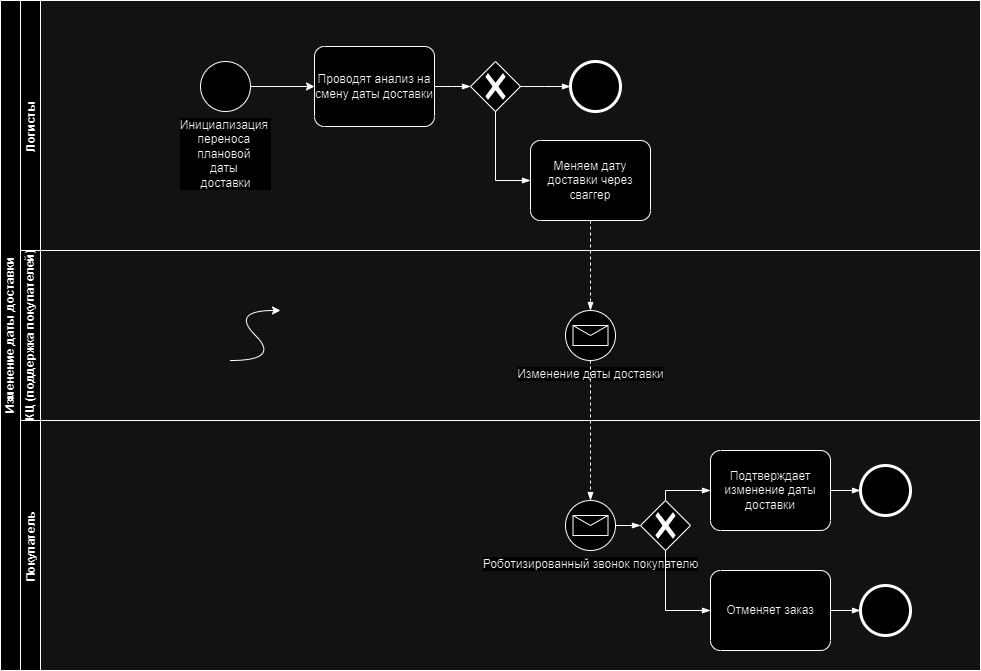

The diagram above was exported from draw.io. Its source (the exported page's mxGraphModel, read from the mxfile embedded in the PNG):
<mxGraphModel dx="2074" dy="2718" grid="1" gridSize="10" guides="1" tooltips="1" connect="1" arrows="1" fold="1" page="0" pageScale="1" pageWidth="827" pageHeight="1169" math="0" shadow="0">
  <root>
    <mxCell id="0" />
    <mxCell id="1" parent="0" />
    <mxCell id="tADJbYhTkMRDe6y0abn6-1" value="Изменение даты доставки" style="swimlane;html=1;childLayout=stackLayout;resizeParent=1;resizeParentMax=0;horizontal=0;startSize=20;horizontalStack=0;" parent="1" vertex="1">
      <mxGeometry x="20" y="-1280" width="980" height="670" as="geometry" />
    </mxCell>
    <mxCell id="tADJbYhTkMRDe6y0abn6-6" value="Логисты" style="swimlane;startSize=20;horizontal=0;" parent="tADJbYhTkMRDe6y0abn6-1" vertex="1">
      <mxGeometry x="20" width="960" height="250" as="geometry" />
    </mxCell>
    <mxCell id="tADJbYhTkMRDe6y0abn6-8" value="Проводят анализ на смену даты доставки" style="points=[[0.25,0,0],[0.5,0,0],[0.75,0,0],[1,0.25,0],[1,0.5,0],[1,0.75,0],[0.75,1,0],[0.5,1,0],[0.25,1,0],[0,0.75,0],[0,0.5,0],[0,0.25,0]];shape=mxgraph.bpmn.task;whiteSpace=wrap;rectStyle=rounded;size=10;taskMarker=abstract;" parent="tADJbYhTkMRDe6y0abn6-6" vertex="1">
      <mxGeometry x="294" y="46" width="120" height="80" as="geometry" />
    </mxCell>
    <mxCell id="tADJbYhTkMRDe6y0abn6-10" value="" style="points=[[0.25,0.25,0],[0.5,0,0],[0.75,0.25,0],[1,0.5,0],[0.75,0.75,0],[0.5,1,0],[0.25,0.75,0],[0,0.5,0]];shape=mxgraph.bpmn.gateway2;html=1;verticalLabelPosition=bottom;labelBackgroundColor=#ffffff;verticalAlign=top;align=center;perimeter=rhombusPerimeter;outlineConnect=0;outline=none;symbol=none;gwType=exclusive;" parent="tADJbYhTkMRDe6y0abn6-6" vertex="1">
      <mxGeometry x="450" y="61" width="50" height="50" as="geometry" />
    </mxCell>
    <mxCell id="tADJbYhTkMRDe6y0abn6-11" value="" style="edgeStyle=elbowEdgeStyle;fontSize=12;html=1;endArrow=blockThin;endFill=1;rounded=0;exitX=1;exitY=0.5;exitDx=0;exitDy=0;exitPerimeter=0;entryX=0;entryY=0.5;entryDx=0;entryDy=0;entryPerimeter=0;" parent="tADJbYhTkMRDe6y0abn6-6" source="tADJbYhTkMRDe6y0abn6-8" target="tADJbYhTkMRDe6y0abn6-10" edge="1">
      <mxGeometry width="160" relative="1" as="geometry">
        <mxPoint x="380" y="236" as="sourcePoint" />
        <mxPoint x="540" y="236" as="targetPoint" />
      </mxGeometry>
    </mxCell>
    <mxCell id="tADJbYhTkMRDe6y0abn6-12" value="" style="points=[[0.145,0.145,0],[0.5,0,0],[0.855,0.145,0],[1,0.5,0],[0.855,0.855,0],[0.5,1,0],[0.145,0.855,0],[0,0.5,0]];shape=mxgraph.bpmn.event;html=1;verticalLabelPosition=bottom;labelBackgroundColor=#ffffff;verticalAlign=top;align=center;perimeter=ellipsePerimeter;outlineConnect=0;aspect=fixed;outline=end;symbol=terminate2;" parent="tADJbYhTkMRDe6y0abn6-6" vertex="1">
      <mxGeometry x="550" y="61" width="50" height="50" as="geometry" />
    </mxCell>
    <mxCell id="tADJbYhTkMRDe6y0abn6-13" value="" style="edgeStyle=elbowEdgeStyle;fontSize=12;html=1;endArrow=blockThin;endFill=1;rounded=0;exitX=1;exitY=0.5;exitDx=0;exitDy=0;exitPerimeter=0;entryX=0;entryY=0.5;entryDx=0;entryDy=0;entryPerimeter=0;" parent="tADJbYhTkMRDe6y0abn6-6" source="tADJbYhTkMRDe6y0abn6-10" target="tADJbYhTkMRDe6y0abn6-12" edge="1">
      <mxGeometry width="160" relative="1" as="geometry">
        <mxPoint x="440" y="86" as="sourcePoint" />
        <mxPoint x="600" y="86" as="targetPoint" />
      </mxGeometry>
    </mxCell>
    <mxCell id="tADJbYhTkMRDe6y0abn6-14" value="Меняем дату доставки через сваггер" style="points=[[0.25,0,0],[0.5,0,0],[0.75,0,0],[1,0.25,0],[1,0.5,0],[1,0.75,0],[0.75,1,0],[0.5,1,0],[0.25,1,0],[0,0.75,0],[0,0.5,0],[0,0.25,0]];shape=mxgraph.bpmn.task;whiteSpace=wrap;rectStyle=rounded;size=10;taskMarker=abstract;" parent="tADJbYhTkMRDe6y0abn6-6" vertex="1">
      <mxGeometry x="510" y="140" width="120" height="80" as="geometry" />
    </mxCell>
    <mxCell id="tADJbYhTkMRDe6y0abn6-15" value="" style="edgeStyle=elbowEdgeStyle;fontSize=12;html=1;endArrow=blockThin;endFill=1;rounded=0;exitX=0.5;exitY=1;exitDx=0;exitDy=0;exitPerimeter=0;entryX=0;entryY=0.5;entryDx=0;entryDy=0;entryPerimeter=0;" parent="tADJbYhTkMRDe6y0abn6-6" source="tADJbYhTkMRDe6y0abn6-10" target="tADJbYhTkMRDe6y0abn6-14" edge="1">
      <mxGeometry width="160" relative="1" as="geometry">
        <mxPoint x="390" y="180" as="sourcePoint" />
        <mxPoint x="550" y="180" as="targetPoint" />
        <Array as="points">
          <mxPoint x="475" y="160" />
        </Array>
      </mxGeometry>
    </mxCell>
    <mxCell id="tADJbYhTkMRDe6y0abn6-34" value="Инициализация&amp;nbsp;&lt;br&gt;переноса&amp;nbsp;&lt;br&gt;плановой&amp;nbsp;&lt;br&gt;даты&amp;nbsp;&lt;br&gt;доставки" style="points=[[0.145,0.145,0],[0.5,0,0],[0.855,0.145,0],[1,0.5,0],[0.855,0.855,0],[0.5,1,0],[0.145,0.855,0],[0,0.5,0]];shape=mxgraph.bpmn.event;html=1;verticalLabelPosition=bottom;labelBackgroundColor=#ffffff;verticalAlign=top;align=center;perimeter=ellipsePerimeter;outlineConnect=0;aspect=fixed;outline=standard;symbol=general;" parent="tADJbYhTkMRDe6y0abn6-6" vertex="1">
      <mxGeometry x="180" y="61" width="50" height="50" as="geometry" />
    </mxCell>
    <mxCell id="tADJbYhTkMRDe6y0abn6-35" value="" style="endArrow=classic;html=1;rounded=0;exitX=1;exitY=0.5;exitDx=0;exitDy=0;exitPerimeter=0;entryX=0;entryY=0.5;entryDx=0;entryDy=0;entryPerimeter=0;" parent="tADJbYhTkMRDe6y0abn6-6" source="tADJbYhTkMRDe6y0abn6-34" target="tADJbYhTkMRDe6y0abn6-8" edge="1">
      <mxGeometry width="50" height="50" relative="1" as="geometry">
        <mxPoint x="730" y="430" as="sourcePoint" />
        <mxPoint x="270" y="86" as="targetPoint" />
      </mxGeometry>
    </mxCell>
    <mxCell id="tADJbYhTkMRDe6y0abn6-16" value="КЦ (поддержка покупателей)" style="swimlane;html=1;startSize=20;horizontal=0;" parent="tADJbYhTkMRDe6y0abn6-1" vertex="1">
      <mxGeometry x="20" y="250" width="960" height="170" as="geometry" />
    </mxCell>
    <mxCell id="tADJbYhTkMRDe6y0abn6-17" value="Изменение даты доставки" style="points=[[0.145,0.145,0],[0.5,0,0],[0.855,0.145,0],[1,0.5,0],[0.855,0.855,0],[0.5,1,0],[0.145,0.855,0],[0,0.5,0]];shape=mxgraph.bpmn.event;html=1;verticalLabelPosition=bottom;labelBackgroundColor=#ffffff;verticalAlign=top;align=center;perimeter=ellipsePerimeter;outlineConnect=0;aspect=fixed;outline=standard;symbol=message;" parent="tADJbYhTkMRDe6y0abn6-16" vertex="1">
      <mxGeometry x="545" y="60" width="50" height="50" as="geometry" />
    </mxCell>
    <mxCell id="4iYqM_ZYdVpy_NGIDd0g-1" value="" style="curved=1;endArrow=classic;html=1;rounded=0;" parent="tADJbYhTkMRDe6y0abn6-16" edge="1">
      <mxGeometry width="50" height="50" relative="1" as="geometry">
        <mxPoint x="210" y="110" as="sourcePoint" />
        <mxPoint x="260" y="60" as="targetPoint" />
        <Array as="points">
          <mxPoint x="260" y="110" />
          <mxPoint x="210" y="60" />
        </Array>
      </mxGeometry>
    </mxCell>
    <mxCell id="tADJbYhTkMRDe6y0abn6-20" value="" style="edgeStyle=elbowEdgeStyle;fontSize=12;html=1;endArrow=blockThin;endFill=1;rounded=0;exitX=0.5;exitY=1;exitDx=0;exitDy=0;exitPerimeter=0;entryX=0.5;entryY=0;entryDx=0;entryDy=0;entryPerimeter=0;dashed=1;" parent="tADJbYhTkMRDe6y0abn6-1" source="tADJbYhTkMRDe6y0abn6-14" target="tADJbYhTkMRDe6y0abn6-17" edge="1">
      <mxGeometry width="160" relative="1" as="geometry">
        <mxPoint x="330" y="680" as="sourcePoint" />
        <mxPoint x="490" y="680" as="targetPoint" />
      </mxGeometry>
    </mxCell>
    <mxCell id="tADJbYhTkMRDe6y0abn6-21" value="" style="edgeStyle=elbowEdgeStyle;fontSize=12;html=1;endArrow=blockThin;endFill=1;rounded=0;exitX=0.5;exitY=1;exitDx=0;exitDy=0;exitPerimeter=0;entryX=0.5;entryY=0;entryDx=0;entryDy=0;entryPerimeter=0;dashed=1;" parent="tADJbYhTkMRDe6y0abn6-1" source="tADJbYhTkMRDe6y0abn6-17" target="tADJbYhTkMRDe6y0abn6-23" edge="1">
      <mxGeometry width="160" relative="1" as="geometry">
        <mxPoint x="420" y="720" as="sourcePoint" />
        <mxPoint x="580" y="720" as="targetPoint" />
      </mxGeometry>
    </mxCell>
    <mxCell id="tADJbYhTkMRDe6y0abn6-22" value="Покупатель" style="swimlane;startSize=20;horizontal=0;" parent="tADJbYhTkMRDe6y0abn6-1" vertex="1">
      <mxGeometry x="20" y="420" width="960" height="250" as="geometry" />
    </mxCell>
    <mxCell id="tADJbYhTkMRDe6y0abn6-23" value="Роботизированный звонок покупателю" style="points=[[0.145,0.145,0],[0.5,0,0],[0.855,0.145,0],[1,0.5,0],[0.855,0.855,0],[0.5,1,0],[0.145,0.855,0],[0,0.5,0]];shape=mxgraph.bpmn.event;html=1;verticalLabelPosition=bottom;labelBackgroundColor=#ffffff;verticalAlign=top;align=center;perimeter=ellipsePerimeter;outlineConnect=0;aspect=fixed;outline=standard;symbol=message;" parent="tADJbYhTkMRDe6y0abn6-22" vertex="1">
      <mxGeometry x="545" y="80" width="50" height="50" as="geometry" />
    </mxCell>
    <mxCell id="tADJbYhTkMRDe6y0abn6-24" value="Подтверждает изменение даты доставки" style="points=[[0.25,0,0],[0.5,0,0],[0.75,0,0],[1,0.25,0],[1,0.5,0],[1,0.75,0],[0.75,1,0],[0.5,1,0],[0.25,1,0],[0,0.75,0],[0,0.5,0],[0,0.25,0]];shape=mxgraph.bpmn.task;whiteSpace=wrap;rectStyle=rounded;size=10;taskMarker=abstract;" parent="tADJbYhTkMRDe6y0abn6-22" vertex="1">
      <mxGeometry x="690" y="30" width="120" height="80" as="geometry" />
    </mxCell>
    <mxCell id="tADJbYhTkMRDe6y0abn6-25" value="Отменяет заказ" style="points=[[0.25,0,0],[0.5,0,0],[0.75,0,0],[1,0.25,0],[1,0.5,0],[1,0.75,0],[0.75,1,0],[0.5,1,0],[0.25,1,0],[0,0.75,0],[0,0.5,0],[0,0.25,0]];shape=mxgraph.bpmn.task;whiteSpace=wrap;rectStyle=rounded;size=10;taskMarker=abstract;" parent="tADJbYhTkMRDe6y0abn6-22" vertex="1">
      <mxGeometry x="690" y="150" width="120" height="80" as="geometry" />
    </mxCell>
    <mxCell id="tADJbYhTkMRDe6y0abn6-26" value="" style="points=[[0.25,0.25,0],[0.5,0,0],[0.75,0.25,0],[1,0.5,0],[0.75,0.75,0],[0.5,1,0],[0.25,0.75,0],[0,0.5,0]];shape=mxgraph.bpmn.gateway2;html=1;verticalLabelPosition=bottom;labelBackgroundColor=#ffffff;verticalAlign=top;align=center;perimeter=rhombusPerimeter;outlineConnect=0;outline=none;symbol=none;gwType=exclusive;" parent="tADJbYhTkMRDe6y0abn6-22" vertex="1">
      <mxGeometry x="620" y="80" width="50" height="50" as="geometry" />
    </mxCell>
    <mxCell id="tADJbYhTkMRDe6y0abn6-27" value="" style="edgeStyle=elbowEdgeStyle;fontSize=12;html=1;endArrow=blockThin;endFill=1;rounded=0;exitX=1;exitY=0.5;exitDx=0;exitDy=0;exitPerimeter=0;entryX=0;entryY=0.5;entryDx=0;entryDy=0;entryPerimeter=0;" parent="tADJbYhTkMRDe6y0abn6-22" source="tADJbYhTkMRDe6y0abn6-23" target="tADJbYhTkMRDe6y0abn6-26" edge="1">
      <mxGeometry width="160" relative="1" as="geometry">
        <mxPoint x="640" y="110" as="sourcePoint" />
        <mxPoint x="800" y="110" as="targetPoint" />
      </mxGeometry>
    </mxCell>
    <mxCell id="tADJbYhTkMRDe6y0abn6-28" value="" style="edgeStyle=elbowEdgeStyle;fontSize=12;html=1;endArrow=blockThin;endFill=1;rounded=0;exitX=0.5;exitY=0;exitDx=0;exitDy=0;exitPerimeter=0;entryX=0;entryY=0.5;entryDx=0;entryDy=0;entryPerimeter=0;" parent="tADJbYhTkMRDe6y0abn6-22" source="tADJbYhTkMRDe6y0abn6-26" target="tADJbYhTkMRDe6y0abn6-24" edge="1">
      <mxGeometry width="160" relative="1" as="geometry">
        <mxPoint x="640" y="110" as="sourcePoint" />
        <mxPoint x="800" y="110" as="targetPoint" />
        <Array as="points">
          <mxPoint x="645" y="70" />
        </Array>
      </mxGeometry>
    </mxCell>
    <mxCell id="tADJbYhTkMRDe6y0abn6-29" value="" style="edgeStyle=elbowEdgeStyle;fontSize=12;html=1;endArrow=blockThin;endFill=1;rounded=0;exitX=0.5;exitY=1;exitDx=0;exitDy=0;exitPerimeter=0;entryX=0;entryY=0.5;entryDx=0;entryDy=0;entryPerimeter=0;" parent="tADJbYhTkMRDe6y0abn6-22" source="tADJbYhTkMRDe6y0abn6-26" target="tADJbYhTkMRDe6y0abn6-25" edge="1">
      <mxGeometry width="160" relative="1" as="geometry">
        <mxPoint x="640" y="110" as="sourcePoint" />
        <mxPoint x="800" y="110" as="targetPoint" />
        <Array as="points">
          <mxPoint x="645" y="160" />
        </Array>
      </mxGeometry>
    </mxCell>
    <mxCell id="tADJbYhTkMRDe6y0abn6-30" value="" style="points=[[0.145,0.145,0],[0.5,0,0],[0.855,0.145,0],[1,0.5,0],[0.855,0.855,0],[0.5,1,0],[0.145,0.855,0],[0,0.5,0]];shape=mxgraph.bpmn.event;html=1;verticalLabelPosition=bottom;labelBackgroundColor=#ffffff;verticalAlign=top;align=center;perimeter=ellipsePerimeter;outlineConnect=0;aspect=fixed;outline=end;symbol=terminate2;" parent="tADJbYhTkMRDe6y0abn6-22" vertex="1">
      <mxGeometry x="840" y="45" width="50" height="50" as="geometry" />
    </mxCell>
    <mxCell id="tADJbYhTkMRDe6y0abn6-31" value="" style="points=[[0.145,0.145,0],[0.5,0,0],[0.855,0.145,0],[1,0.5,0],[0.855,0.855,0],[0.5,1,0],[0.145,0.855,0],[0,0.5,0]];shape=mxgraph.bpmn.event;html=1;verticalLabelPosition=bottom;labelBackgroundColor=#ffffff;verticalAlign=top;align=center;perimeter=ellipsePerimeter;outlineConnect=0;aspect=fixed;outline=end;symbol=terminate2;" parent="tADJbYhTkMRDe6y0abn6-22" vertex="1">
      <mxGeometry x="840" y="165" width="50" height="50" as="geometry" />
    </mxCell>
    <mxCell id="tADJbYhTkMRDe6y0abn6-32" value="" style="edgeStyle=elbowEdgeStyle;fontSize=12;html=1;endArrow=blockThin;endFill=1;rounded=0;entryX=0;entryY=0.5;entryDx=0;entryDy=0;entryPerimeter=0;exitX=1;exitY=0.5;exitDx=0;exitDy=0;exitPerimeter=0;" parent="tADJbYhTkMRDe6y0abn6-22" source="tADJbYhTkMRDe6y0abn6-24" target="tADJbYhTkMRDe6y0abn6-30" edge="1">
      <mxGeometry width="160" relative="1" as="geometry">
        <mxPoint x="640" y="110" as="sourcePoint" />
        <mxPoint x="800" y="110" as="targetPoint" />
      </mxGeometry>
    </mxCell>
    <mxCell id="tADJbYhTkMRDe6y0abn6-33" value="" style="edgeStyle=elbowEdgeStyle;fontSize=12;html=1;endArrow=blockThin;endFill=1;rounded=0;entryX=0;entryY=0.5;entryDx=0;entryDy=0;entryPerimeter=0;exitX=1;exitY=0.5;exitDx=0;exitDy=0;exitPerimeter=0;" parent="tADJbYhTkMRDe6y0abn6-22" source="tADJbYhTkMRDe6y0abn6-25" target="tADJbYhTkMRDe6y0abn6-31" edge="1">
      <mxGeometry width="160" relative="1" as="geometry">
        <mxPoint x="640" y="110" as="sourcePoint" />
        <mxPoint x="800" y="110" as="targetPoint" />
      </mxGeometry>
    </mxCell>
  </root>
</mxGraphModel>